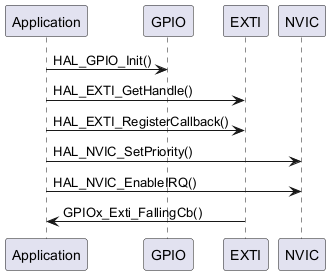

The diagram above was rendered by PlantUML. Its source (embedded in the PNG):
@startuml
participant "Application" as App
participant "GPIO" as GPIO
participant "EXTI" as EXTI
participant "NVIC" as NVIC

App -> GPIO: HAL_GPIO_Init()
App -> EXTI: HAL_EXTI_GetHandle()
App -> EXTI: HAL_EXTI_RegisterCallback()
App -> NVIC: HAL_NVIC_SetPriority()
App -> NVIC: HAL_NVIC_EnableIRQ()
EXTI -> App: GPIOx_Exti_FallingCb()
@enduml